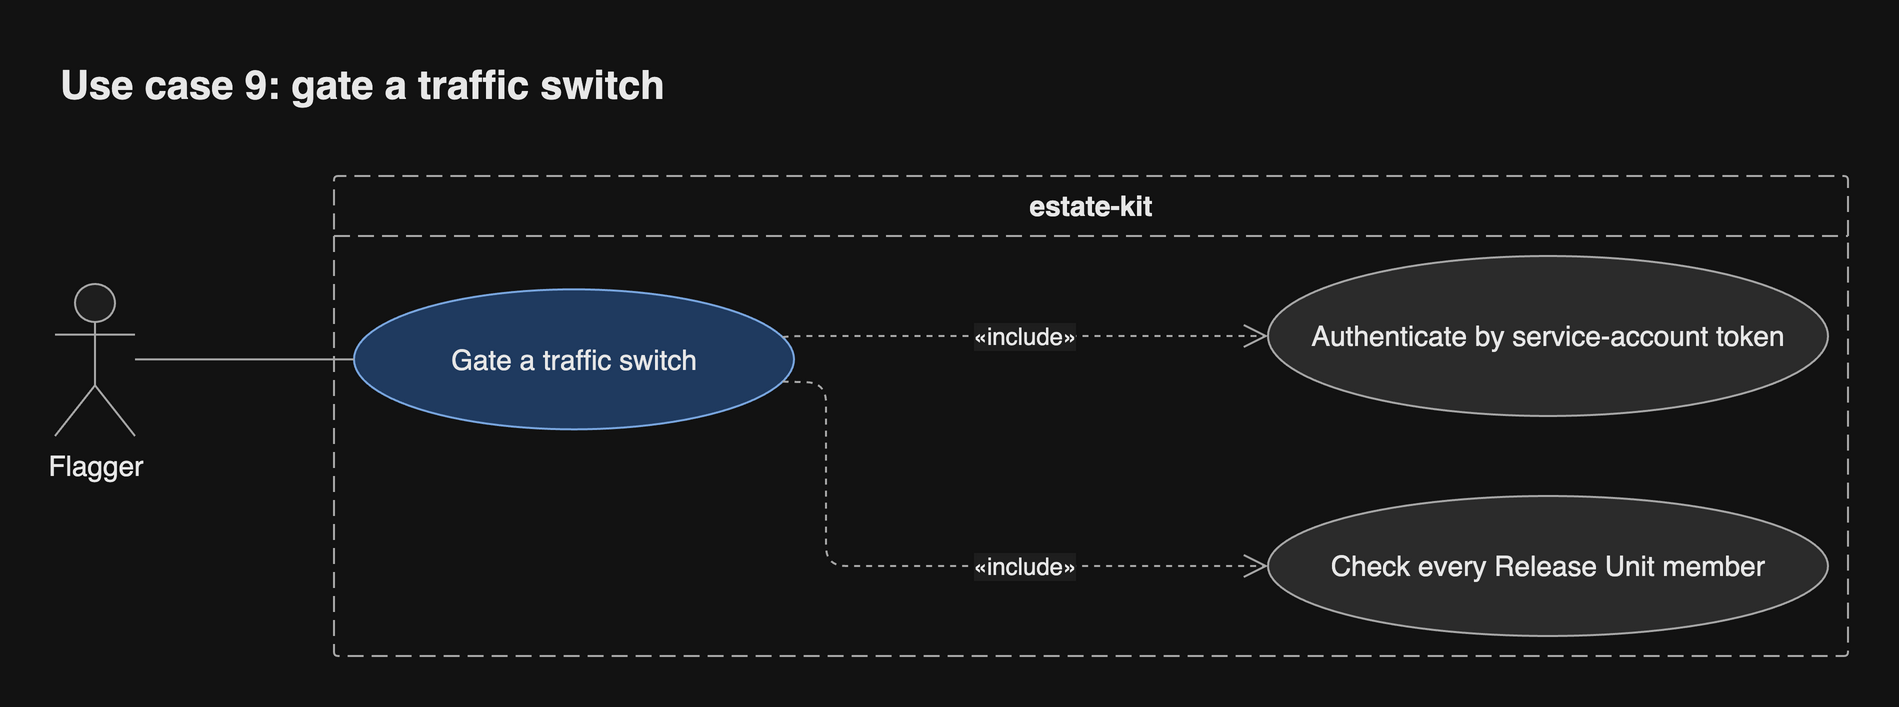

The diagram above was exported from draw.io. Its source (the exported page's mxGraphModel, read from the mxfile embedded in the PNG):
<mxGraphModel grid="0" gridSize="10" guides="1" tooltips="1" connect="1" arrows="1" fold="0" page="0" pageScale="1" pageWidth="827" pageHeight="1169" math="0" shadow="0">
  <root>
    <mxCell id="0" />
    <mxCell id="1" parent="0" />
    <mxCell id="sys" parent="1" style="swimlane;startSize=30;rounded=1;arcSize=4;absoluteArcSize=1;container=1;collapsible=0;dashed=1;dashPattern=8 4;html=1;whiteSpace=wrap;fontSize=14;fontColor=light-dark(#1a1a1a,#e8e8e8);fontStyle=1;fillColor=none;swimlaneFillColor=none;strokeColor=light-dark(#666666,#a8a8a8);fontFamily=Helvetica;" value="estate-kit" vertex="1">
      <mxGeometry height="240" width="757" x="156" y="12" as="geometry" />
    </mxCell>
    <mxCell id="uc" parent="sys" style="ellipse;html=1;whiteSpace=wrap;fontSize=14;fontColor=light-dark(#1a1a1a,#e8e8e8);fillColor=light-dark(#dae8fc,#1f3a5f);strokeColor=light-dark(#6c8ebf,#7aa7e0);fontFamily=Helvetica;" value="Gate a traffic switch" vertex="1">
      <mxGeometry height="70" width="220" x="10" y="56.67" as="geometry" />
    </mxCell>
    <mxCell id="i0" parent="sys" style="ellipse;html=1;whiteSpace=wrap;fontSize=14;fontColor=light-dark(#1a1a1a,#e8e8e8);fillColor=light-dark(#f5f5f5,#2b2b2b);strokeColor=light-dark(#666666,#a8a8a8);fontFamily=Helvetica;" value="Authenticate by service-account token" vertex="1">
      <mxGeometry height="80" width="280" x="467" y="40" as="geometry" />
    </mxCell>
    <mxCell id="i1" parent="sys" style="ellipse;html=1;whiteSpace=wrap;fontSize=14;fontColor=light-dark(#1a1a1a,#e8e8e8);fillColor=light-dark(#f5f5f5,#2b2b2b);strokeColor=light-dark(#666666,#a8a8a8);fontFamily=Helvetica;" value="Check every Release Unit member" vertex="1">
      <mxGeometry height="70" width="280" x="467" y="160" as="geometry" />
    </mxCell>
    <mxCell id="e2" edge="1" parent="sys" source="uc" style="html=1;rounded=1;fontSize=14;fontSize=12;fontColor=light-dark(#1a1a1a,#e8e8e8);strokeColor=light-dark(#666666,#a8a8a8);endArrow=open;endSize=10;dashed=1;noEdgeStyle=1;orthogonal=1;curved=0;exitX=0.9714;exitY=0.3333;entryX=0;entryY=0.5;fontFamily=Helvetica;labelBackgroundColor=light-dark(#ffffff,#1e1e1e);" target="i0" value="«include»">
      <mxGeometry relative="1" as="geometry">
        <mxPoint as="offset" />
        <Array as="points">
          <mxPoint x="230" y="80" />
        </Array>
      </mxGeometry>
    </mxCell>
    <mxCell id="e3" edge="1" parent="sys" source="uc" style="html=1;rounded=1;fontSize=14;fontSize=12;fontColor=light-dark(#1a1a1a,#e8e8e8);strokeColor=light-dark(#666666,#a8a8a8);endArrow=open;endSize=10;dashed=1;noEdgeStyle=1;orthogonal=1;curved=0;exitX=0.9715;exitY=0.6666;entryX=0;entryY=0.5;fontFamily=Helvetica;labelBackgroundColor=light-dark(#ffffff,#1e1e1e);" target="i1" value="«include»">
      <mxGeometry relative="1" as="geometry">
        <mxPoint x="45.83" as="offset" />
        <Array as="points">
          <mxPoint x="246" y="103.33" />
          <mxPoint x="246" y="195" />
        </Array>
      </mxGeometry>
    </mxCell>
    <mxCell id="a0" parent="1" style="shape=umlActor;verticalLabelPosition=bottom;verticalAlign=top;outlineConnect=0;html=1;whiteSpace=wrap;fontSize=14;fontColor=light-dark(#1a1a1a,#e8e8e8);fillColor=light-dark(#ffffff,#1e1e1e);strokeColor=light-dark(#666666,#a8a8a8);fontFamily=Helvetica;" value="Flagger" vertex="1">
      <mxGeometry height="76" width="40" x="16.5" y="66" as="geometry" />
    </mxCell>
    <mxCell id="e1" edge="1" parent="1" source="a0" style="html=1;rounded=1;fontSize=14;fontSize=12;fontColor=light-dark(#1a1a1a,#e8e8e8);strokeColor=light-dark(#666666,#a8a8a8);endArrow=none;curved=0;exitX=1;exitY=0.4957;entryX=0;entryY=0.5;edgeStyle=orthogonalEdgeStyle;fontFamily=Helvetica;labelBackgroundColor=light-dark(#ffffff,#1e1e1e);" target="uc" value="">
      <mxGeometry relative="1" as="geometry">
        <Array as="points">
          <mxPoint x="151" y="103.67" />
        </Array>
      </mxGeometry>
    </mxCell>
    <mxCell id="header" value="Use case 9: gate a traffic switch" style="text;html=1;whiteSpace=wrap;align=left;verticalAlign=middle;fontSize=20;fontStyle=1;fontColor=light-dark(#1a1a1a,#e8e8e8);fontFamily=Helvetica;" vertex="1" parent="1">
      <mxGeometry x="16.5" y="-52" width="896.5" height="36" as="geometry" />
    </mxCell>
  </root>
</mxGraphModel>